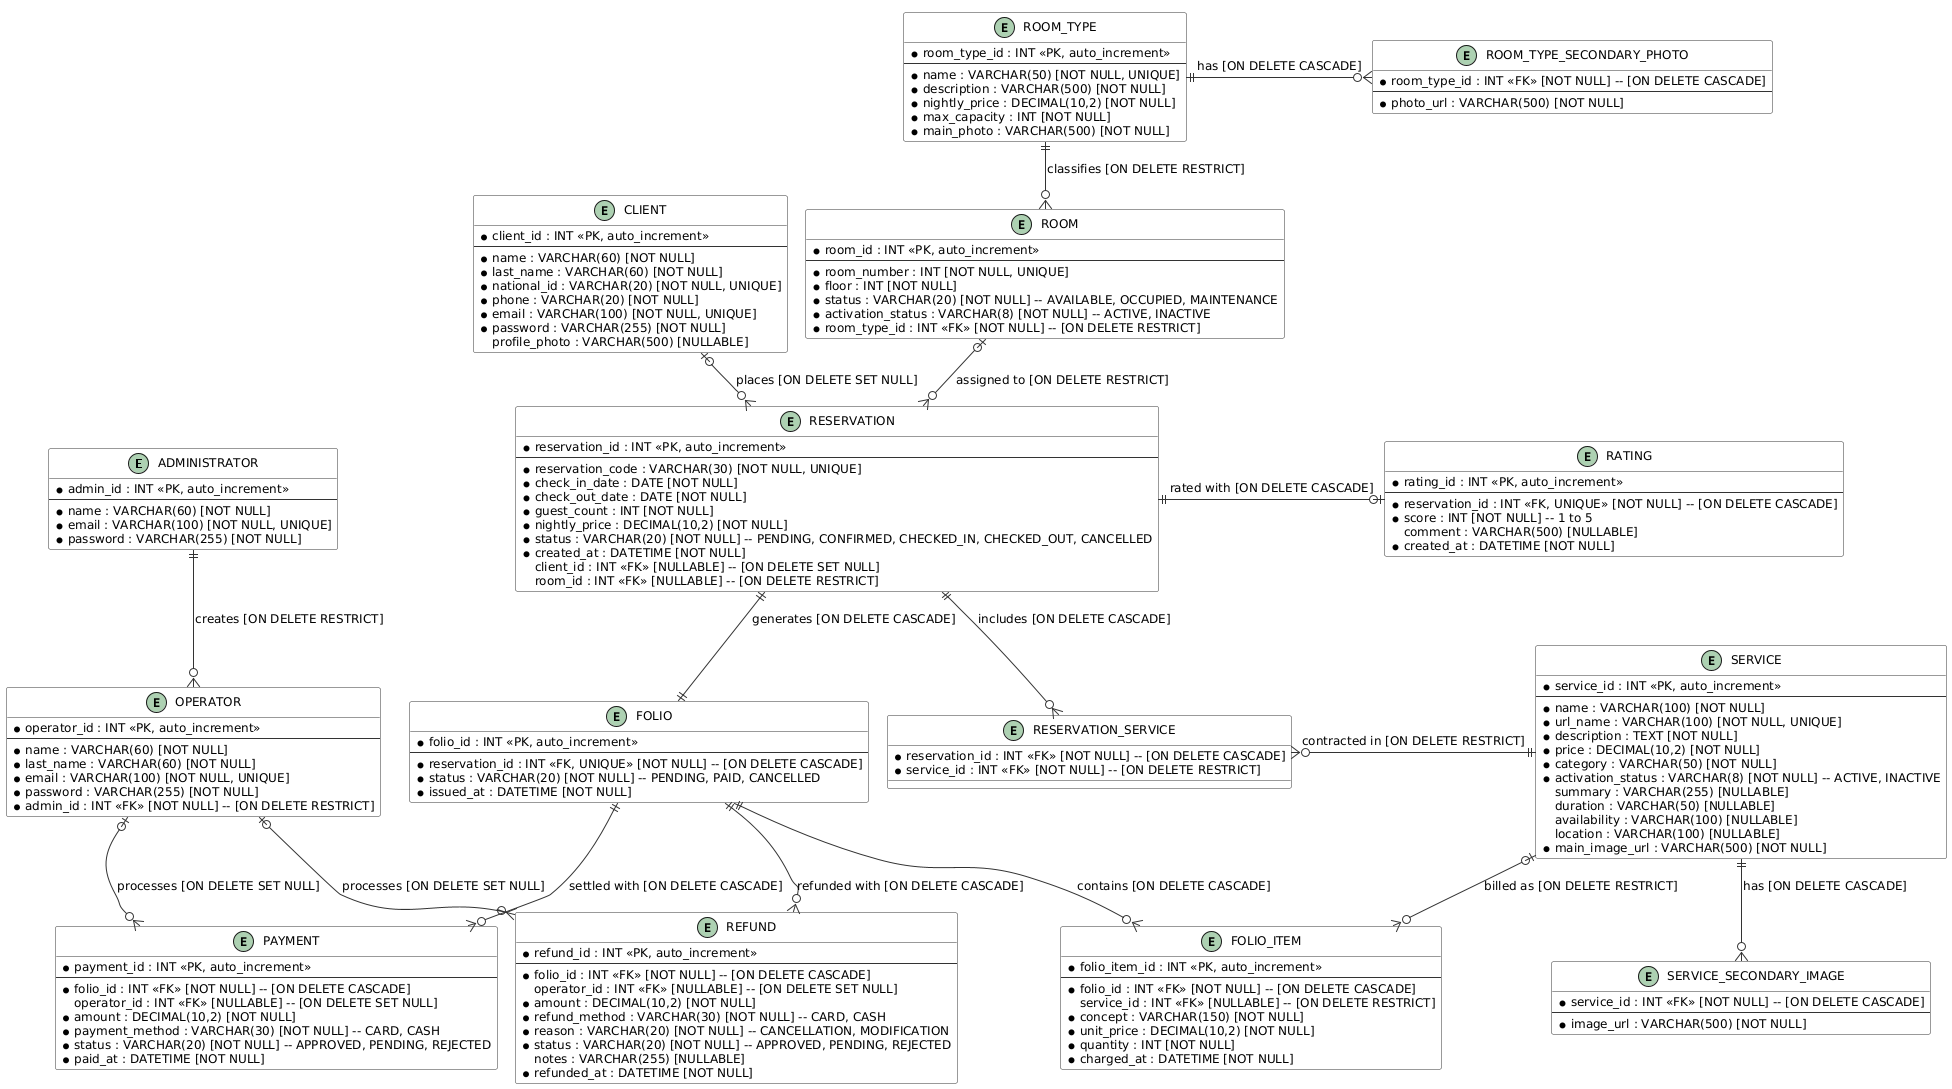

The diagram above was rendered by PlantUML. Its source (embedded in the PNG):
@startuml entity-relationship
' Modelo de la base de datos de Atlan Suites, igual a las entidades JPA del backend.
' Para regenerar el PNG (no requiere Graphviz, usa el motor de PlantUML):
'   java -jar plantuml.jar -tpng readme-assets/entity-relationship.puml
!pragma layout smetana
skinparam shadowing false
skinparam defaultFontName "DejaVu Sans"
skinparam defaultFontSize 12
skinparam ArrowColor #333333
skinparam ClassBorderColor #333333
skinparam ClassBackgroundColor #FFFFFF
skinparam nodesep 40
skinparam ranksep 60

' ───────────── Usuarios ─────────────
entity "ADMINISTRATOR" as administrator {
  * admin_id : INT <<PK, auto_increment>>
  --
  * name : VARCHAR(60) [NOT NULL]
  * email : VARCHAR(100) [NOT NULL, UNIQUE]
  * password : VARCHAR(255) [NOT NULL]
}

entity "OPERATOR" as operator {
  * operator_id : INT <<PK, auto_increment>>
  --
  * name : VARCHAR(60) [NOT NULL]
  * last_name : VARCHAR(60) [NOT NULL]
  * email : VARCHAR(100) [NOT NULL, UNIQUE]
  * password : VARCHAR(255) [NOT NULL]
  * admin_id : INT <<FK>> [NOT NULL] -- [ON DELETE RESTRICT]
}

entity "CLIENT" as client {
  * client_id : INT <<PK, auto_increment>>
  --
  * name : VARCHAR(60) [NOT NULL]
  * last_name : VARCHAR(60) [NOT NULL]
  * national_id : VARCHAR(20) [NOT NULL, UNIQUE]
  * phone : VARCHAR(20) [NOT NULL]
  * email : VARCHAR(100) [NOT NULL, UNIQUE]
  * password : VARCHAR(255) [NOT NULL]
  profile_photo : VARCHAR(500) [NULLABLE]
}

' ───────────── Alojamiento ─────────────
entity "ROOM_TYPE" as room_type {
  * room_type_id : INT <<PK, auto_increment>>
  --
  * name : VARCHAR(50) [NOT NULL, UNIQUE]
  * description : VARCHAR(500) [NOT NULL]
  * nightly_price : DECIMAL(10,2) [NOT NULL]
  * max_capacity : INT [NOT NULL]
  * main_photo : VARCHAR(500) [NOT NULL]
}

entity "ROOM_TYPE_SECONDARY_PHOTO" as room_type_photo {
  * room_type_id : INT <<FK>> [NOT NULL] -- [ON DELETE CASCADE]
  --
  * photo_url : VARCHAR(500) [NOT NULL]
}

entity "ROOM" as room {
  * room_id : INT <<PK, auto_increment>>
  --
  * room_number : INT [NOT NULL, UNIQUE]
  * floor : INT [NOT NULL]
  * status : VARCHAR(20) [NOT NULL] -- AVAILABLE, OCCUPIED, MAINTENANCE
  * activation_status : VARCHAR(8) [NOT NULL] -- ACTIVE, INACTIVE
  * room_type_id : INT <<FK>> [NOT NULL] -- [ON DELETE RESTRICT]
}

' ───────────── Servicios ─────────────
entity "SERVICE" as service {
  * service_id : INT <<PK, auto_increment>>
  --
  * name : VARCHAR(100) [NOT NULL]
  * url_name : VARCHAR(100) [NOT NULL, UNIQUE]
  * description : TEXT [NOT NULL]
  * price : DECIMAL(10,2) [NOT NULL]
  * category : VARCHAR(50) [NOT NULL]
  * activation_status : VARCHAR(8) [NOT NULL] -- ACTIVE, INACTIVE
  summary : VARCHAR(255) [NULLABLE]
  duration : VARCHAR(50) [NULLABLE]
  availability : VARCHAR(100) [NULLABLE]
  location : VARCHAR(100) [NULLABLE]
  * main_image_url : VARCHAR(500) [NOT NULL]
}

entity "SERVICE_SECONDARY_IMAGE" as service_image {
  * service_id : INT <<FK>> [NOT NULL] -- [ON DELETE CASCADE]
  --
  * image_url : VARCHAR(500) [NOT NULL]
}

' ───────────── Reservas ─────────────
entity "RESERVATION" as reservation {
  * reservation_id : INT <<PK, auto_increment>>
  --
  * reservation_code : VARCHAR(30) [NOT NULL, UNIQUE]
  * check_in_date : DATE [NOT NULL]
  * check_out_date : DATE [NOT NULL]
  * guest_count : INT [NOT NULL]
  * nightly_price : DECIMAL(10,2) [NOT NULL]
  * status : VARCHAR(20) [NOT NULL] -- PENDING, CONFIRMED, CHECKED_IN, CHECKED_OUT, CANCELLED
  * created_at : DATETIME [NOT NULL]
  client_id : INT <<FK>> [NULLABLE] -- [ON DELETE SET NULL]
  room_id : INT <<FK>> [NULLABLE] -- [ON DELETE RESTRICT]
}

entity "RESERVATION_SERVICE" as reservation_service {
  * reservation_id : INT <<FK>> [NOT NULL] -- [ON DELETE CASCADE]
  * service_id : INT <<FK>> [NOT NULL] -- [ON DELETE RESTRICT]
}

entity "RATING" as rating {
  * rating_id : INT <<PK, auto_increment>>
  --
  * reservation_id : INT <<FK, UNIQUE>> [NOT NULL] -- [ON DELETE CASCADE]
  * score : INT [NOT NULL] -- 1 to 5
  comment : VARCHAR(500) [NULLABLE]
  * created_at : DATETIME [NOT NULL]
}

' ───────────── Facturación ─────────────
entity "FOLIO" as folio {
  * folio_id : INT <<PK, auto_increment>>
  --
  * reservation_id : INT <<FK, UNIQUE>> [NOT NULL] -- [ON DELETE CASCADE]
  * status : VARCHAR(20) [NOT NULL] -- PENDING, PAID, CANCELLED
  * issued_at : DATETIME [NOT NULL]
}

entity "FOLIO_ITEM" as folio_item {
  * folio_item_id : INT <<PK, auto_increment>>
  --
  * folio_id : INT <<FK>> [NOT NULL] -- [ON DELETE CASCADE]
  service_id : INT <<FK>> [NULLABLE] -- [ON DELETE RESTRICT]
  * concept : VARCHAR(150) [NOT NULL]
  * unit_price : DECIMAL(10,2) [NOT NULL]
  * quantity : INT [NOT NULL]
  * charged_at : DATETIME [NOT NULL]
}

entity "PAYMENT" as payment {
  * payment_id : INT <<PK, auto_increment>>
  --
  * folio_id : INT <<FK>> [NOT NULL] -- [ON DELETE CASCADE]
  operator_id : INT <<FK>> [NULLABLE] -- [ON DELETE SET NULL]
  * amount : DECIMAL(10,2) [NOT NULL]
  * payment_method : VARCHAR(30) [NOT NULL] -- CARD, CASH
  * status : VARCHAR(20) [NOT NULL] -- APPROVED, PENDING, REJECTED
  * paid_at : DATETIME [NOT NULL]
}

entity "REFUND" as refund {
  * refund_id : INT <<PK, auto_increment>>
  --
  * folio_id : INT <<FK>> [NOT NULL] -- [ON DELETE CASCADE]
  operator_id : INT <<FK>> [NULLABLE] -- [ON DELETE SET NULL]
  * amount : DECIMAL(10,2) [NOT NULL]
  * refund_method : VARCHAR(30) [NOT NULL] -- CARD, CASH
  * reason : VARCHAR(20) [NOT NULL] -- CANCELLATION, MODIFICATION
  * status : VARCHAR(20) [NOT NULL] -- APPROVED, PENDING, REJECTED
  notes : VARCHAR(255) [NULLABLE]
  * refunded_at : DATETIME [NOT NULL]
}

' ───────────── Relaciones ─────────────
room_type ||-right-o{ room_type_photo : "has [ON DELETE CASCADE]"
room_type ||--o{ room : "classifies [ON DELETE RESTRICT]"
administrator ||--o{ operator : "creates [ON DELETE RESTRICT]"
client |o--o{ reservation : "places [ON DELETE SET NULL]"
room |o--o{ reservation : "assigned to [ON DELETE RESTRICT]"
reservation ||-right-o| rating : "rated with [ON DELETE CASCADE]"
reservation ||--o{ reservation_service : "includes [ON DELETE CASCADE]"
service ||-left-o{ reservation_service : "contracted in [ON DELETE RESTRICT]"
service ||--o{ service_image : "has [ON DELETE CASCADE]"
reservation ||--|| folio : "generates [ON DELETE CASCADE]"
folio ||--o{ folio_item : "contains [ON DELETE CASCADE]"
service |o--o{ folio_item : "billed as [ON DELETE RESTRICT]"
folio ||--o{ payment : "settled with [ON DELETE CASCADE]"
operator |o--o{ payment : "processes [ON DELETE SET NULL]"
folio ||--o{ refund : "refunded with [ON DELETE CASCADE]"
operator |o--o{ refund : "processes [ON DELETE SET NULL]"

' Orden horizontal: solo ubica las tablas, no son relaciones.
folio -[hidden]right- reservation_service
payment -[hidden]right- refund

@enduml